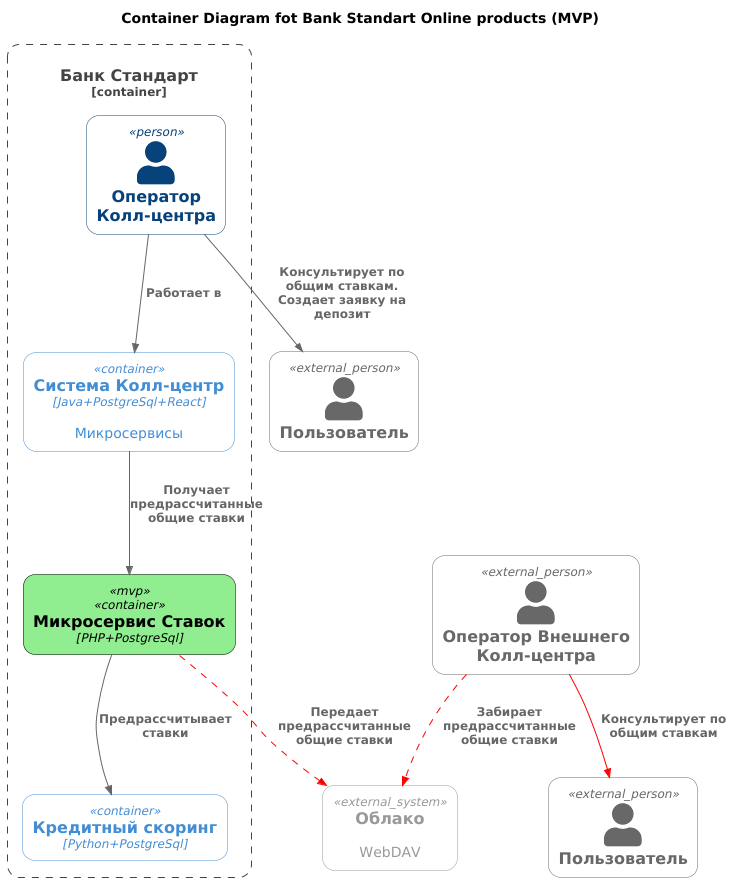

The diagram above was rendered by PlantUML. Its source (embedded in the PNG):
@startuml
!NEW_C4_STYLE=1
!includeurl https://raw.githubusercontent.com/plantuml-stdlib/C4-PlantUML/master/C4_Container.puml

'LAYOUT_LEFT_RIGHT()
LAYOUT_TOP_DOWN()

AddElementTag("mvp", $bgColor="black", $fontColor="lightGreen")
AddRelTag("async", $textColor=$ARROW_FONT_COLOR, $lineColor=$ARROW_COLOR, $lineStyle=DashedLine())
AddRelTag("mvp_rel", $lineColor="green")
AddRelTag("mvp_rel_rates", $lineColor="red")

title Container Diagram fot Bank Standart Online products (MVP)

Person_Ext(user1, "Пользователь", "")
Person_Ext(user2, "Пользователь", "")
Person_Ext(ext_operator, "Оператор Внешнего Колл-центра", "")
System_Ext(webdav, "Облако", WebDAV)

Container_Boundary(bank, "Банк Стандарт") {
    Person(operator, "Оператор Колл-центра", "")
    Container(scoring_system, "Кредитный скоринг", "Python+PostgreSql", "")
    Container(call_center, "Система Колл-центр", "Java+PostgreSql+React", "Микросервисы")
    Container("rate_microservice", "Микросервис Ставок", "PHP+PostgreSql", $tags="mvp")
    Rel(call_center, rate_microservice, "Получает предрассчитанные общие ставки")
    Rel(operator, call_center, "Работает в")
    Rel(rate_microservice, "scoring_system", "Предрассчитывает ставки", "", $tags="async, mvp_rel")
}

Rel(operator, user1, "Консультирует по общим ставкам. Создает заявку на депозит", "")
Rel(ext_operator, user2, "Консультирует по общим ставкам", "", $tags="mvp_rel_rates")
Rel(rate_microservice, webdav, "Передает предрассчитанные общие ставки", "", $tags="mvp_rel_rates+async")
Rel(ext_operator, webdav, "Забирает предрассчитанные общие ставки", "", $tags="mvp_rel_rates+async")

@enduml